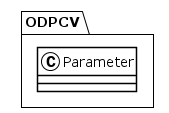

The diagram above was rendered by PlantUML. Its source (embedded in the PNG):
@startuml
!theme plain
package ODPCV {
class Parameter {
}
}
@enduml